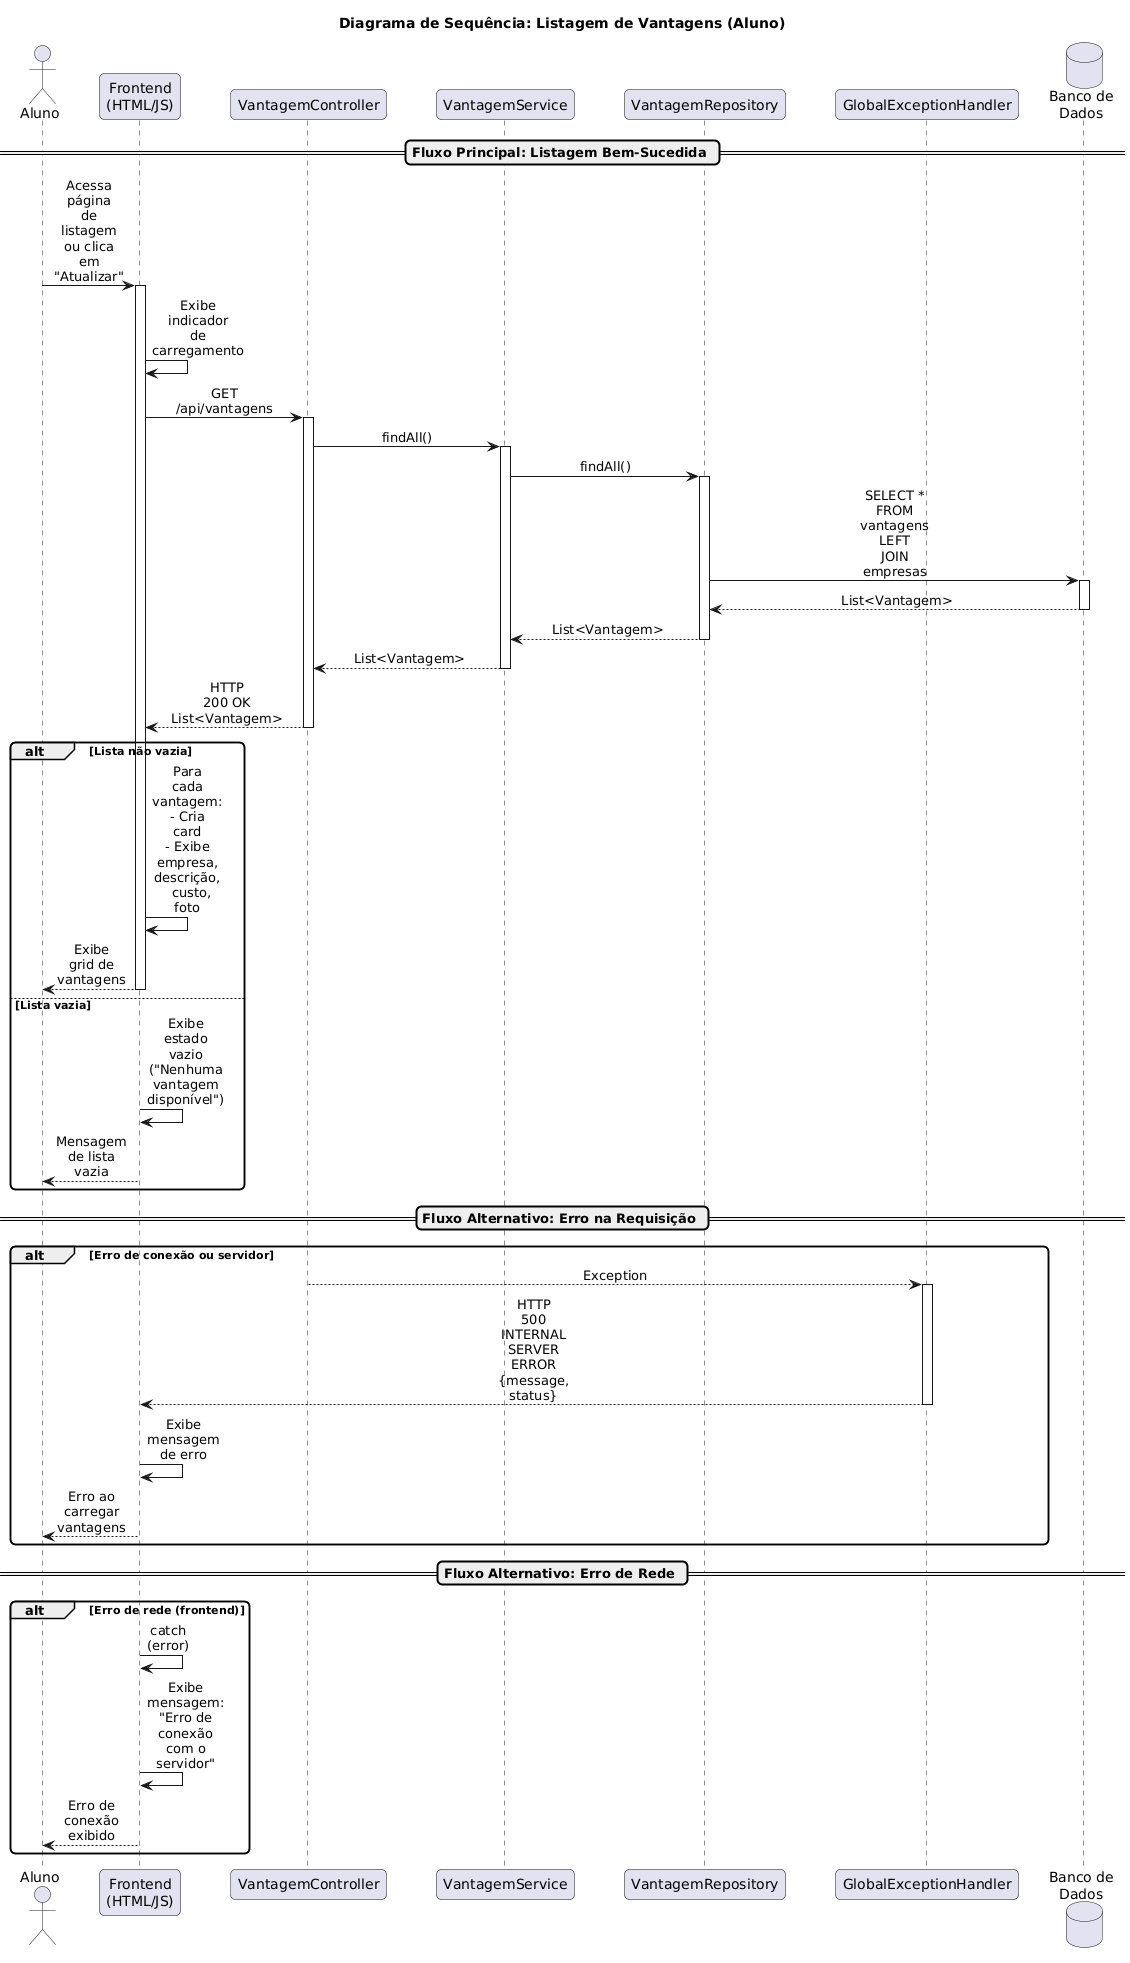

The diagram above was rendered by PlantUML. Its source (embedded in the PNG):
@startuml
skinparam sequenceMessageAlign center
skinparam roundcorner 10
skinparam maxMessageSize 60
skinparam ParticipantPadding 20
skinparam BoxPadding 10

title Diagrama de Sequência: Listagem de Vantagens (Aluno)

actor "Aluno" as Aluno
participant "Frontend\n(HTML/JS)" as Frontend
participant "VantagemController" as Controller
participant "VantagemService" as Service
participant "VantagemRepository" as VantagemRepo
participant "GlobalExceptionHandler" as ExceptionHandler
database "Banco de\nDados" as DB

== Fluxo Principal: Listagem Bem-Sucedida ==

Aluno -> Frontend: Acessa página de listagem\nou clica em "Atualizar"
activate Frontend

Frontend -> Frontend: Exibe indicador de carregamento

Frontend -> Controller: GET /api/vantagens
activate Controller

Controller -> Service: findAll()
activate Service

Service -> VantagemRepo: findAll()
activate VantagemRepo

VantagemRepo -> DB: SELECT * FROM vantagens\nLEFT JOIN empresas
activate DB
DB --> VantagemRepo: List<Vantagem>
deactivate DB

VantagemRepo --> Service: List<Vantagem>
deactivate VantagemRepo

Service --> Controller: List<Vantagem>
deactivate Service

Controller --> Frontend: HTTP 200 OK\nList<Vantagem>
deactivate Controller

alt Lista não vazia
    Frontend -> Frontend: Para cada vantagem:\n- Cria card\n- Exibe empresa, descrição,\n  custo, foto
    Frontend --> Aluno: Exibe grid de vantagens
    deactivate Frontend

else Lista vazia
    Frontend -> Frontend: Exibe estado vazio\n("Nenhuma vantagem disponível")
    Frontend --> Aluno: Mensagem de lista vazia
    deactivate Frontend
end

== Fluxo Alternativo: Erro na Requisição ==

alt Erro de conexão ou servidor
    Controller --> ExceptionHandler: Exception
    activate ExceptionHandler
    ExceptionHandler --> Frontend: HTTP 500 INTERNAL SERVER ERROR\n{message, status}
    deactivate ExceptionHandler
    deactivate Controller
    Frontend -> Frontend: Exibe mensagem de erro
    Frontend --> Aluno: Erro ao carregar vantagens
    deactivate Frontend
end

== Fluxo Alternativo: Erro de Rede ==

alt Erro de rede (frontend)
    Frontend -> Frontend: catch (error)
    Frontend -> Frontend: Exibe mensagem:\n"Erro de conexão com o servidor"
    Frontend --> Aluno: Erro de conexão exibido
    deactivate Frontend
end
@enduml